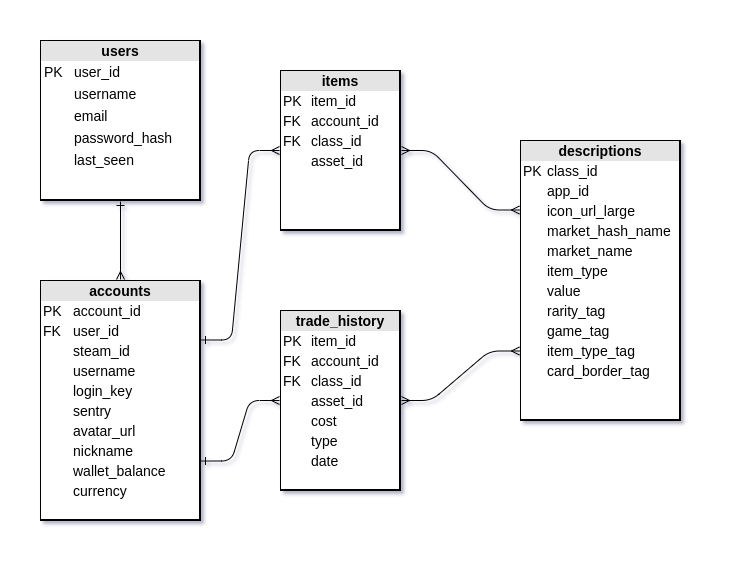

The diagram above was exported from draw.io. Its source (the exported page's mxGraphModel, read from the mxfile embedded in the PNG):
<mxGraphModel dx="1185" dy="588" grid="1" gridSize="10" guides="1" tooltips="1" connect="1" arrows="1" fold="1" page="1" pageScale="1" pageWidth="720" pageHeight="560" background="#ffffff" math="0" shadow="1">
  <root>
    <mxCell id="0" />
    <mxCell id="1" parent="0" />
    <mxCell id="b2mbYdQ5OWqlQgxGF-j2-1" value="&lt;div style=&quot;text-align: center ; box-sizing: border-box ; width: 100% ; background: rgb(228 , 228 , 228) ; padding: 2px ; font-size: 14px&quot;&gt;&lt;b&gt;accounts&lt;/b&gt;&lt;/div&gt;&lt;table style=&quot;width: 100% ; font-size: 14px&quot; cellpadding=&quot;2&quot; cellspacing=&quot;0&quot;&gt;&lt;tbody style=&quot;font-size: 14px&quot;&gt;&lt;tr style=&quot;font-size: 14px&quot;&gt;&lt;td style=&quot;font-size: 14px&quot;&gt;PK&lt;/td&gt;&lt;td style=&quot;font-size: 14px&quot;&gt;account_id&lt;/td&gt;&lt;/tr&gt;&lt;tr style=&quot;font-size: 14px&quot;&gt;&lt;td style=&quot;font-size: 14px&quot;&gt;FK&lt;/td&gt;&lt;td style=&quot;font-size: 14px&quot;&gt;user_id&lt;/td&gt;&lt;/tr&gt;&lt;tr&gt;&lt;td&gt;&lt;br&gt;&lt;/td&gt;&lt;td&gt;steam_id&lt;br&gt;&lt;/td&gt;&lt;/tr&gt;&lt;tr&gt;&lt;td&gt;&lt;br&gt;&lt;/td&gt;&lt;td&gt;username&lt;br&gt;&lt;/td&gt;&lt;/tr&gt;&lt;tr&gt;&lt;td&gt;&lt;br&gt;&lt;/td&gt;&lt;td&gt;login_key&lt;br&gt;&lt;/td&gt;&lt;/tr&gt;&lt;tr&gt;&lt;td&gt;&lt;br&gt;&lt;/td&gt;&lt;td&gt;sentry&lt;br&gt;&lt;/td&gt;&lt;/tr&gt;&lt;tr&gt;&lt;td&gt;&lt;br&gt;&lt;/td&gt;&lt;td&gt;avatar_url&lt;br&gt;&lt;/td&gt;&lt;/tr&gt;&lt;tr&gt;&lt;td&gt;&lt;br&gt;&lt;/td&gt;&lt;td&gt;nickname&lt;br&gt;&lt;/td&gt;&lt;/tr&gt;&lt;tr&gt;&lt;td&gt;&lt;br&gt;&lt;/td&gt;&lt;td&gt;wallet_balance&lt;br&gt;&lt;/td&gt;&lt;/tr&gt;&lt;tr&gt;&lt;td&gt;&lt;br&gt;&lt;/td&gt;&lt;td&gt;currency&lt;br&gt;&lt;/td&gt;&lt;/tr&gt;&lt;/tbody&gt;&lt;/table&gt;" style="verticalAlign=top;align=left;overflow=fill;html=1;rounded=0;glass=0;sketch=0;shadow=0;perimeterSpacing=1;fillColor=#FFFFFF;labelBorderColor=#000000;horizontal=1;metaEdit=0;collapsible=0;dropTarget=0;container=0;arcSize=12;fillOpacity=100;strokeOpacity=100;labelPadding=0;fontSize=14;fontColor=#000000;strokeColor=#000000;" parent="1" vertex="1">
      <mxGeometry x="40" y="280" width="160" height="240" as="geometry" />
    </mxCell>
    <mxCell id="b2mbYdQ5OWqlQgxGF-j2-4" value="&lt;div style=&quot;text-align: center ; box-sizing: border-box ; width: 100% ; background: rgb(228 , 228 , 228) ; padding: 2px ; font-size: 14px&quot;&gt;&lt;b&gt;items&lt;/b&gt;&lt;/div&gt;&lt;table style=&quot;width: 100% ; font-size: 14px&quot; cellpadding=&quot;2&quot; cellspacing=&quot;0&quot;&gt;&lt;tbody style=&quot;font-size: 14px&quot;&gt;&lt;tr style=&quot;font-size: 14px&quot;&gt;&lt;td style=&quot;font-size: 14px&quot;&gt;PK&lt;/td&gt;&lt;td style=&quot;font-size: 14px&quot;&gt;item_id&lt;/td&gt;&lt;/tr&gt;&lt;tr&gt;&lt;td&gt;FK&lt;/td&gt;&lt;td&gt;account_id&lt;br&gt;&lt;/td&gt;&lt;/tr&gt;&lt;tr&gt;&lt;td&gt;FK&lt;/td&gt;&lt;td&gt;class_id&lt;br&gt;&lt;/td&gt;&lt;/tr&gt;&lt;tr&gt;&lt;td&gt;&lt;br&gt;&lt;/td&gt;&lt;td&gt;asset_id&lt;br&gt;&lt;/td&gt;&lt;/tr&gt;&lt;/tbody&gt;&lt;/table&gt;" style="verticalAlign=top;align=left;overflow=fill;html=1;rounded=0;glass=0;sketch=0;shadow=0;perimeterSpacing=1;fillColor=#FFFFFF;labelBorderColor=#000000;horizontal=1;metaEdit=0;collapsible=0;dropTarget=0;container=0;arcSize=12;fillOpacity=100;strokeOpacity=100;labelPadding=0;fontSize=14;fontColor=#000000;" parent="1" vertex="1">
      <mxGeometry x="280" y="70" width="120" height="160" as="geometry" />
    </mxCell>
    <mxCell id="b2mbYdQ5OWqlQgxGF-j2-9" value="&lt;div style=&quot;text-align: center ; box-sizing: border-box ; width: 100% ; background: rgb(228 , 228 , 228) ; padding: 2px ; font-size: 14px&quot;&gt;&lt;b&gt;descriptions&lt;/b&gt;&lt;/div&gt;&lt;table style=&quot;width: 100% ; font-size: 14px&quot; cellpadding=&quot;2&quot; cellspacing=&quot;0&quot;&gt;&lt;tbody style=&quot;font-size: 14px&quot;&gt;&lt;tr style=&quot;font-size: 14px&quot;&gt;&lt;td style=&quot;font-size: 14px&quot;&gt;PK&lt;/td&gt;&lt;td style=&quot;font-size: 14px&quot;&gt;class_id&lt;/td&gt;&lt;/tr&gt;&lt;tr&gt;&lt;td&gt;&lt;br&gt;&lt;/td&gt;&lt;td&gt;app_id&lt;br&gt;&lt;/td&gt;&lt;/tr&gt;&lt;tr&gt;&lt;td&gt;&lt;br&gt;&lt;/td&gt;&lt;td&gt;icon_url_large&lt;br&gt;&lt;/td&gt;&lt;/tr&gt;&lt;tr&gt;&lt;td&gt;&lt;br&gt;&lt;/td&gt;&lt;td&gt;market_hash_name&lt;br&gt;&lt;/td&gt;&lt;/tr&gt;&lt;tr&gt;&lt;td&gt;&lt;br&gt;&lt;/td&gt;&lt;td&gt;market_name&lt;br&gt;&lt;/td&gt;&lt;/tr&gt;&lt;tr&gt;&lt;td&gt;&lt;br&gt;&lt;/td&gt;&lt;td&gt;item_type&lt;br&gt;&lt;/td&gt;&lt;/tr&gt;&lt;tr&gt;&lt;td&gt;&lt;br&gt;&lt;/td&gt;&lt;td&gt;value&lt;br&gt;&lt;/td&gt;&lt;/tr&gt;&lt;tr&gt;&lt;td&gt;&lt;br&gt;&lt;/td&gt;&lt;td&gt;rarity_tag&lt;br&gt;&lt;/td&gt;&lt;/tr&gt;&lt;tr&gt;&lt;td&gt;&lt;br&gt;&lt;/td&gt;&lt;td&gt;game_tag&lt;br&gt;&lt;/td&gt;&lt;/tr&gt;&lt;tr&gt;&lt;td&gt;&lt;br&gt;&lt;/td&gt;&lt;td&gt;item_type_tag&lt;br&gt;&lt;/td&gt;&lt;/tr&gt;&lt;tr&gt;&lt;td&gt;&lt;br&gt;&lt;/td&gt;&lt;td&gt;card_border_tag&lt;br&gt;&lt;/td&gt;&lt;/tr&gt;&lt;tr style=&quot;font-size: 14px&quot;&gt;&lt;td style=&quot;font-size: 14px&quot;&gt;&lt;/td&gt;&lt;td style=&quot;font-size: 14px&quot;&gt;&lt;/td&gt;&lt;/tr&gt;&lt;/tbody&gt;&lt;/table&gt;" style="verticalAlign=top;align=left;overflow=fill;html=1;rounded=0;glass=0;sketch=0;shadow=0;perimeterSpacing=1;fillColor=#FFFFFF;labelBorderColor=#000000;horizontal=1;metaEdit=0;collapsible=0;dropTarget=0;container=0;arcSize=12;fillOpacity=100;strokeOpacity=100;labelPadding=0;fontSize=14;fontColor=#000000;" parent="1" vertex="1">
      <mxGeometry x="520" y="140" width="160" height="280" as="geometry" />
    </mxCell>
    <mxCell id="b2mbYdQ5OWqlQgxGF-j2-13" value="&lt;div style=&quot;text-align: center ; box-sizing: border-box ; width: 100% ; background: rgb(228 , 228 , 228) ; padding: 2px ; font-size: 14px&quot;&gt;&lt;b&gt;trade_history&lt;/b&gt;&lt;/div&gt;&lt;table style=&quot;width: 100% ; font-size: 14px&quot; cellpadding=&quot;2&quot; cellspacing=&quot;0&quot;&gt;&lt;tbody style=&quot;font-size: 14px&quot;&gt;&lt;tr style=&quot;font-size: 14px&quot;&gt;&lt;td style=&quot;font-size: 14px&quot;&gt;PK&lt;/td&gt;&lt;td style=&quot;font-size: 14px&quot;&gt;item_id&lt;/td&gt;&lt;/tr&gt;&lt;tr style=&quot;font-size: 14px&quot;&gt;&lt;td style=&quot;font-size: 14px&quot;&gt;FK&lt;/td&gt;&lt;td style=&quot;font-size: 14px&quot;&gt;account_id&lt;/td&gt;&lt;/tr&gt;&lt;tr&gt;&lt;td&gt;FK&lt;/td&gt;&lt;td&gt;class_id&lt;br&gt;&lt;/td&gt;&lt;/tr&gt;&lt;tr&gt;&lt;td&gt;&lt;br&gt;&lt;/td&gt;&lt;td&gt;asset_id&lt;/td&gt;&lt;/tr&gt;&lt;tr&gt;&lt;td&gt;&lt;br&gt;&lt;/td&gt;&lt;td&gt;cost&lt;/td&gt;&lt;/tr&gt;&lt;tr&gt;&lt;td&gt;&lt;br&gt;&lt;/td&gt;&lt;td&gt;type&lt;/td&gt;&lt;/tr&gt;&lt;tr&gt;&lt;td&gt;&lt;br&gt;&lt;/td&gt;&lt;td&gt;date&lt;/td&gt;&lt;/tr&gt;&lt;/tbody&gt;&lt;/table&gt;" style="verticalAlign=top;align=left;overflow=fill;html=1;rounded=0;glass=0;sketch=0;shadow=0;perimeterSpacing=1;fillColor=#FFFFFF;labelBorderColor=#000000;horizontal=1;metaEdit=0;collapsible=0;dropTarget=0;container=0;arcSize=12;fillOpacity=100;strokeOpacity=100;labelPadding=0;fontSize=14;fontColor=#000000;" parent="1" vertex="1">
      <mxGeometry x="280" y="310" width="120" height="180" as="geometry" />
    </mxCell>
    <mxCell id="2" value="&lt;div style=&quot;box-sizing: border-box ; width: 100% ; background: rgb(228 , 228 , 228) ; padding: 2px ; font-size: 14px&quot;&gt;&lt;b&gt;users&lt;/b&gt;&lt;/div&gt;&lt;table style=&quot;width: 100% ; font-size: 14px&quot; cellpadding=&quot;3&quot; cellspacing=&quot;0&quot;&gt;&lt;tbody style=&quot;font-size: 14px&quot;&gt;&lt;tr style=&quot;font-size: 14px&quot;&gt;&lt;td style=&quot;text-align: justify ; font-size: 14px&quot;&gt;PK&lt;/td&gt;&lt;td style=&quot;text-align: justify ; font-size: 14px&quot;&gt;user_id&lt;/td&gt;&lt;/tr&gt;&lt;tr style=&quot;font-size: 14px&quot;&gt;&lt;td style=&quot;text-align: justify ; font-size: 14px&quot;&gt;&lt;/td&gt;&lt;td style=&quot;text-align: justify ; font-size: 14px&quot;&gt;username&lt;/td&gt;&lt;/tr&gt;&lt;tr&gt;&lt;td style=&quot;text-align: justify&quot;&gt;&lt;br&gt;&lt;/td&gt;&lt;td style=&quot;text-align: justify&quot;&gt;email&lt;/td&gt;&lt;/tr&gt;&lt;tr&gt;&lt;td style=&quot;text-align: justify&quot;&gt;&lt;br&gt;&lt;/td&gt;&lt;td style=&quot;text-align: justify&quot;&gt;password_hash&lt;/td&gt;&lt;/tr&gt;&lt;tr&gt;&lt;td style=&quot;text-align: justify&quot;&gt;&lt;br&gt;&lt;/td&gt;&lt;td style=&quot;text-align: justify&quot;&gt;last_seen&lt;/td&gt;&lt;/tr&gt;&lt;/tbody&gt;&lt;/table&gt;" style="verticalAlign=top;align=center;overflow=fill;html=1;rounded=0;glass=0;sketch=0;shadow=0;perimeterSpacing=1;fillColor=#FFFFFF;labelBorderColor=#000000;horizontal=1;metaEdit=0;collapsible=0;dropTarget=0;container=0;arcSize=12;fillOpacity=100;strokeOpacity=100;labelPadding=0;fontSize=14;fontColor=#000000;" parent="1" vertex="1">
      <mxGeometry x="40" y="40" width="160" height="160" as="geometry" />
    </mxCell>
    <mxCell id="7" value="" style="endArrow=ERone;startArrow=ERmany;html=1;strokeColor=#000000;entryX=0.5;entryY=1;entryDx=0;entryDy=0;exitX=0.5;exitY=0;exitDx=0;exitDy=0;edgeStyle=orthogonalEdgeStyle;curved=1;startFill=0;endFill=0;" parent="1" source="b2mbYdQ5OWqlQgxGF-j2-1" target="2" edge="1">
      <mxGeometry width="50" height="50" relative="1" as="geometry">
        <mxPoint x="230" y="320" as="sourcePoint" />
        <mxPoint x="280" y="270" as="targetPoint" />
      </mxGeometry>
    </mxCell>
    <mxCell id="S2cnbxs4xrwktW-b6zjz-7" value="" style="endArrow=ERmany;startArrow=ERone;html=1;strokeColor=#000000;entryX=0;entryY=0.5;entryDx=0;entryDy=0;exitX=1;exitY=0.25;exitDx=0;exitDy=0;edgeStyle=entityRelationEdgeStyle;startFill=0;endFill=0;" edge="1" parent="1" source="b2mbYdQ5OWqlQgxGF-j2-1" target="b2mbYdQ5OWqlQgxGF-j2-4">
      <mxGeometry width="50" height="50" relative="1" as="geometry">
        <mxPoint x="340" y="330" as="sourcePoint" />
        <mxPoint x="340" y="252" as="targetPoint" />
      </mxGeometry>
    </mxCell>
    <mxCell id="S2cnbxs4xrwktW-b6zjz-8" value="" style="endArrow=ERmany;startArrow=ERone;html=1;strokeColor=#000000;entryX=0;entryY=0.5;entryDx=0;entryDy=0;exitX=1;exitY=0.75;exitDx=0;exitDy=0;edgeStyle=entityRelationEdgeStyle;startFill=0;endFill=0;" edge="1" parent="1" source="b2mbYdQ5OWqlQgxGF-j2-1" target="b2mbYdQ5OWqlQgxGF-j2-13">
      <mxGeometry width="50" height="50" relative="1" as="geometry">
        <mxPoint x="590" y="499.5" as="sourcePoint" />
        <mxPoint x="668" y="320" as="targetPoint" />
      </mxGeometry>
    </mxCell>
    <mxCell id="S2cnbxs4xrwktW-b6zjz-10" value="" style="endArrow=ERmany;startArrow=ERmany;html=1;strokeColor=#000000;entryX=0;entryY=0.25;entryDx=0;entryDy=0;exitX=1;exitY=0.5;exitDx=0;exitDy=0;edgeStyle=entityRelationEdgeStyle;startFill=0;endFill=0;" edge="1" parent="1" source="b2mbYdQ5OWqlQgxGF-j2-4" target="b2mbYdQ5OWqlQgxGF-j2-9">
      <mxGeometry width="50" height="50" relative="1" as="geometry">
        <mxPoint x="211" y="349.4999999999999" as="sourcePoint" />
        <mxPoint x="289" y="170" as="targetPoint" />
      </mxGeometry>
    </mxCell>
    <mxCell id="S2cnbxs4xrwktW-b6zjz-11" value="" style="endArrow=ERmany;startArrow=ERmany;html=1;strokeColor=#000000;entryX=0;entryY=0.75;entryDx=0;entryDy=0;exitX=1;exitY=0.5;exitDx=0;exitDy=0;edgeStyle=entityRelationEdgeStyle;startFill=0;endFill=0;" edge="1" parent="1" source="b2mbYdQ5OWqlQgxGF-j2-13" target="b2mbYdQ5OWqlQgxGF-j2-9">
      <mxGeometry width="50" height="50" relative="1" as="geometry">
        <mxPoint x="451" y="170" as="sourcePoint" />
        <mxPoint x="529" y="209.5" as="targetPoint" />
      </mxGeometry>
    </mxCell>
  </root>
</mxGraphModel>